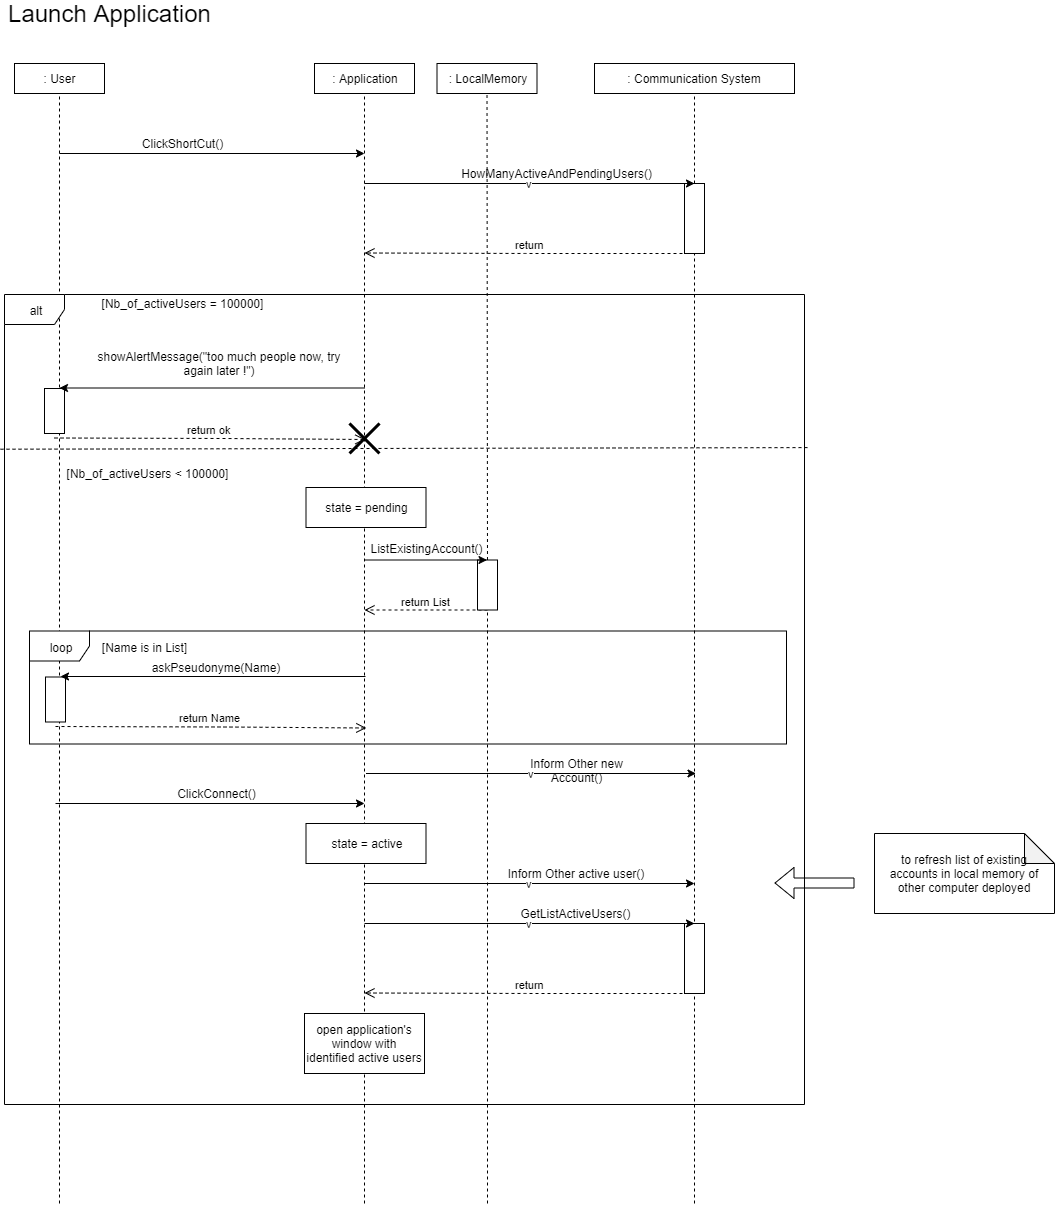

The diagram above was exported from draw.io. Its source (the exported page's mxGraphModel, read from the mxfile embedded in the PNG):
<mxGraphModel dx="1264" dy="1703" grid="1" gridSize="10" guides="1" tooltips="1" connect="1" arrows="1" fold="1" page="1" pageScale="1" pageWidth="827" pageHeight="1169" math="0" shadow="0">
  <root>
    <mxCell id="0" />
    <mxCell id="1" parent="0" />
    <mxCell id="528x3LknhQJUI0ZT84LZ-3" value="" style="endArrow=none;dashed=1;html=1;" parent="1" target="528x3LknhQJUI0ZT84LZ-4" edge="1">
      <mxGeometry width="50" height="50" relative="1" as="geometry">
        <mxPoint x="700" y="1150" as="sourcePoint" />
        <mxPoint x="700" y="30" as="targetPoint" />
      </mxGeometry>
    </mxCell>
    <mxCell id="528x3LknhQJUI0ZT84LZ-15" value="" style="rounded=0;whiteSpace=wrap;html=1;" parent="1" vertex="1">
      <mxGeometry x="690" y="130" width="20" height="70" as="geometry" />
    </mxCell>
    <mxCell id="528x3LknhQJUI0ZT84LZ-1" value="" style="endArrow=none;dashed=1;html=1;" parent="1" target="528x3LknhQJUI0ZT84LZ-2" edge="1">
      <mxGeometry width="50" height="50" relative="1" as="geometry">
        <mxPoint x="65" y="1150" as="sourcePoint" />
        <mxPoint x="60" y="20" as="targetPoint" />
      </mxGeometry>
    </mxCell>
    <mxCell id="528x3LknhQJUI0ZT84LZ-2" value=": User" style="rounded=0;whiteSpace=wrap;html=1;" parent="1" vertex="1">
      <mxGeometry x="20" y="10" width="90" height="30" as="geometry" />
    </mxCell>
    <mxCell id="528x3LknhQJUI0ZT84LZ-4" value=": Communication System" style="rounded=0;whiteSpace=wrap;html=1;" parent="1" vertex="1">
      <mxGeometry x="600" y="10" width="200" height="30" as="geometry" />
    </mxCell>
    <mxCell id="528x3LknhQJUI0ZT84LZ-6" value="" style="endArrow=none;dashed=1;html=1;" parent="1" target="528x3LknhQJUI0ZT84LZ-7" edge="1">
      <mxGeometry width="50" height="50" relative="1" as="geometry">
        <mxPoint x="370" y="1150" as="sourcePoint" />
        <mxPoint x="370" y="30" as="targetPoint" />
      </mxGeometry>
    </mxCell>
    <mxCell id="528x3LknhQJUI0ZT84LZ-7" value=": Application" style="rounded=0;whiteSpace=wrap;html=1;" parent="1" vertex="1">
      <mxGeometry x="320" y="10" width="100" height="30" as="geometry" />
    </mxCell>
    <mxCell id="528x3LknhQJUI0ZT84LZ-8" value="" style="endArrow=classic;html=1;" parent="1" edge="1">
      <mxGeometry width="50" height="50" relative="1" as="geometry">
        <mxPoint x="65" y="100" as="sourcePoint" />
        <mxPoint x="370" y="100" as="targetPoint" />
      </mxGeometry>
    </mxCell>
    <mxCell id="528x3LknhQJUI0ZT84LZ-10" value="ClickShortCut()" style="text;html=1;strokeColor=none;fillColor=none;align=center;verticalAlign=middle;whiteSpace=wrap;rounded=0;" parent="1" vertex="1">
      <mxGeometry x="167.5" y="80" width="40" height="20" as="geometry" />
    </mxCell>
    <mxCell id="528x3LknhQJUI0ZT84LZ-11" value="&lt;font style=&quot;font-size: 24px&quot;&gt;Launch Application&lt;/font&gt;" style="text;html=1;strokeColor=none;fillColor=none;align=center;verticalAlign=middle;whiteSpace=wrap;rounded=0;" parent="1" vertex="1">
      <mxGeometry x="10" y="-50" width="210" height="20" as="geometry" />
    </mxCell>
    <mxCell id="528x3LknhQJUI0ZT84LZ-13" value="v" style="endArrow=classic;html=1;" parent="1" edge="1">
      <mxGeometry width="50" height="50" relative="1" as="geometry">
        <mxPoint x="370" y="130" as="sourcePoint" />
        <mxPoint x="700" y="130" as="targetPoint" />
        <Array as="points" />
      </mxGeometry>
    </mxCell>
    <mxCell id="528x3LknhQJUI0ZT84LZ-14" value="HowManyActiveAndPendingUsers()" style="text;html=1;strokeColor=none;fillColor=none;align=center;verticalAlign=middle;whiteSpace=wrap;rounded=0;" parent="1" vertex="1">
      <mxGeometry x="542.5" y="110" width="40" height="20" as="geometry" />
    </mxCell>
    <mxCell id="528x3LknhQJUI0ZT84LZ-18" value="return" style="html=1;verticalAlign=bottom;endArrow=open;dashed=1;endSize=8;exitX=0.5;exitY=1;exitDx=0;exitDy=0;" parent="1" source="528x3LknhQJUI0ZT84LZ-15" edge="1">
      <mxGeometry relative="1" as="geometry">
        <mxPoint x="450" y="199.5" as="sourcePoint" />
        <mxPoint x="370" y="199.5" as="targetPoint" />
        <Array as="points">
          <mxPoint x="540" y="200" />
        </Array>
      </mxGeometry>
    </mxCell>
    <mxCell id="528x3LknhQJUI0ZT84LZ-19" value="alt" style="shape=umlFrame;whiteSpace=wrap;html=1;" parent="1" vertex="1">
      <mxGeometry x="10" y="241" width="800" height="810" as="geometry" />
    </mxCell>
    <mxCell id="528x3LknhQJUI0ZT84LZ-20" value="[Nb_of_activeUsers = 100000]" style="text;html=1;strokeColor=none;fillColor=none;align=center;verticalAlign=middle;whiteSpace=wrap;rounded=0;" parent="1" vertex="1">
      <mxGeometry x="95" y="240" width="185" height="20" as="geometry" />
    </mxCell>
    <mxCell id="528x3LknhQJUI0ZT84LZ-21" value="" style="endArrow=none;dashed=1;html=1;entryX=1.006;entryY=0.189;entryDx=0;entryDy=0;entryPerimeter=0;exitX=-0.005;exitY=0.191;exitDx=0;exitDy=0;exitPerimeter=0;" parent="1" source="528x3LknhQJUI0ZT84LZ-19" target="528x3LknhQJUI0ZT84LZ-19" edge="1">
      <mxGeometry width="50" height="50" relative="1" as="geometry">
        <mxPoint x="29" y="402" as="sourcePoint" />
        <mxPoint x="820" y="410" as="targetPoint" />
        <Array as="points" />
      </mxGeometry>
    </mxCell>
    <mxCell id="528x3LknhQJUI0ZT84LZ-22" value="[Nb_of_activeUsers &amp;lt; 100000]" style="text;html=1;strokeColor=none;fillColor=none;align=center;verticalAlign=middle;whiteSpace=wrap;rounded=0;" parent="1" vertex="1">
      <mxGeometry x="60" y="410" width="185" height="20" as="geometry" />
    </mxCell>
    <mxCell id="528x3LknhQJUI0ZT84LZ-25" value="showAlertMessage(&quot;too much people now, try again later !&quot;)" style="text;html=1;strokeColor=none;fillColor=none;align=center;verticalAlign=middle;whiteSpace=wrap;rounded=0;" parent="1" vertex="1">
      <mxGeometry x="90" y="290" width="270" height="40" as="geometry" />
    </mxCell>
    <mxCell id="528x3LknhQJUI0ZT84LZ-26" value="" style="shape=umlDestroy;whiteSpace=wrap;html=1;strokeWidth=3;" parent="1" vertex="1">
      <mxGeometry x="355" y="370" width="30" height="30" as="geometry" />
    </mxCell>
    <mxCell id="528x3LknhQJUI0ZT84LZ-27" value="" style="rounded=0;whiteSpace=wrap;html=1;" parent="1" vertex="1">
      <mxGeometry x="50" y="335" width="20" height="45" as="geometry" />
    </mxCell>
    <mxCell id="528x3LknhQJUI0ZT84LZ-24" value="" style="endArrow=classic;html=1;" parent="1" edge="1">
      <mxGeometry width="50" height="50" relative="1" as="geometry">
        <mxPoint x="370" y="334.5" as="sourcePoint" />
        <mxPoint x="65" y="334.5" as="targetPoint" />
      </mxGeometry>
    </mxCell>
    <mxCell id="528x3LknhQJUI0ZT84LZ-28" value="return ok" style="html=1;verticalAlign=bottom;endArrow=open;dashed=1;endSize=8;exitX=0.5;exitY=1;exitDx=0;exitDy=0;entryX=0.527;entryY=0.533;entryDx=0;entryDy=0;entryPerimeter=0;" parent="1" target="528x3LknhQJUI0ZT84LZ-26" edge="1">
      <mxGeometry relative="1" as="geometry">
        <mxPoint x="60" y="384.5" as="sourcePoint" />
        <mxPoint x="360" y="385" as="targetPoint" />
        <Array as="points">
          <mxPoint x="230" y="385" />
        </Array>
      </mxGeometry>
    </mxCell>
    <mxCell id="528x3LknhQJUI0ZT84LZ-31" value="" style="endArrow=none;dashed=1;html=1;" parent="1" source="528x3LknhQJUI0ZT84LZ-39" target="528x3LknhQJUI0ZT84LZ-32" edge="1">
      <mxGeometry width="50" height="50" relative="1" as="geometry">
        <mxPoint x="492.5" y="1080" as="sourcePoint" />
        <mxPoint x="492.5" y="30" as="targetPoint" />
      </mxGeometry>
    </mxCell>
    <mxCell id="528x3LknhQJUI0ZT84LZ-32" value=": LocalMemory" style="rounded=0;whiteSpace=wrap;html=1;" parent="1" vertex="1">
      <mxGeometry x="442.5" y="10" width="100" height="30" as="geometry" />
    </mxCell>
    <mxCell id="528x3LknhQJUI0ZT84LZ-34" value="askPseudonyme(Name)" style="text;html=1;strokeColor=none;fillColor=none;align=center;verticalAlign=middle;whiteSpace=wrap;rounded=0;" parent="1" vertex="1">
      <mxGeometry x="146" y="603.5" width="150" height="20" as="geometry" />
    </mxCell>
    <mxCell id="528x3LknhQJUI0ZT84LZ-35" value="" style="rounded=0;whiteSpace=wrap;html=1;" parent="1" vertex="1">
      <mxGeometry x="51" y="623.5" width="20" height="45" as="geometry" />
    </mxCell>
    <mxCell id="528x3LknhQJUI0ZT84LZ-36" value="" style="endArrow=classic;html=1;" parent="1" edge="1">
      <mxGeometry width="50" height="50" relative="1" as="geometry">
        <mxPoint x="371" y="623" as="sourcePoint" />
        <mxPoint x="66" y="623" as="targetPoint" />
      </mxGeometry>
    </mxCell>
    <mxCell id="528x3LknhQJUI0ZT84LZ-37" value="return Name" style="html=1;verticalAlign=bottom;endArrow=open;dashed=1;endSize=8;exitX=0.5;exitY=1;exitDx=0;exitDy=0;entryX=0.527;entryY=0.533;entryDx=0;entryDy=0;entryPerimeter=0;" parent="1" edge="1">
      <mxGeometry relative="1" as="geometry">
        <mxPoint x="61" y="673" as="sourcePoint" />
        <mxPoint x="371.80999999999995" y="674.4899999999998" as="targetPoint" />
        <Array as="points">
          <mxPoint x="231" y="673.5" />
        </Array>
      </mxGeometry>
    </mxCell>
    <mxCell id="528x3LknhQJUI0ZT84LZ-41" value="ListExistingAccount()" style="text;html=1;strokeColor=none;fillColor=none;align=center;verticalAlign=middle;whiteSpace=wrap;rounded=0;" parent="1" vertex="1">
      <mxGeometry x="386.5" y="482.5" width="90" height="24" as="geometry" />
    </mxCell>
    <mxCell id="528x3LknhQJUI0ZT84LZ-42" value="return List" style="html=1;verticalAlign=bottom;endArrow=open;dashed=1;endSize=8;exitX=0.5;exitY=1;exitDx=0;exitDy=0;" parent="1" source="528x3LknhQJUI0ZT84LZ-39" edge="1">
      <mxGeometry relative="1" as="geometry">
        <mxPoint x="236.5" y="576" as="sourcePoint" />
        <mxPoint x="370" y="556.5" as="targetPoint" />
        <Array as="points" />
      </mxGeometry>
    </mxCell>
    <mxCell id="528x3LknhQJUI0ZT84LZ-39" value="" style="rounded=0;whiteSpace=wrap;html=1;" parent="1" vertex="1">
      <mxGeometry x="483" y="506.5" width="20" height="50" as="geometry" />
    </mxCell>
    <mxCell id="528x3LknhQJUI0ZT84LZ-44" value="" style="endArrow=none;dashed=1;html=1;" parent="1" target="528x3LknhQJUI0ZT84LZ-39" edge="1">
      <mxGeometry width="50" height="50" relative="1" as="geometry">
        <mxPoint x="493" y="1150" as="sourcePoint" />
        <mxPoint x="492.5" y="40" as="targetPoint" />
      </mxGeometry>
    </mxCell>
    <mxCell id="528x3LknhQJUI0ZT84LZ-43" value="" style="endArrow=classic;html=1;" parent="1" edge="1">
      <mxGeometry width="50" height="50" relative="1" as="geometry">
        <mxPoint x="370" y="506.5" as="sourcePoint" />
        <mxPoint x="492.5" y="506.5" as="targetPoint" />
      </mxGeometry>
    </mxCell>
    <mxCell id="528x3LknhQJUI0ZT84LZ-50" value="loop" style="shape=umlFrame;whiteSpace=wrap;html=1;" parent="1" vertex="1">
      <mxGeometry x="35" y="577.5" width="757" height="113" as="geometry" />
    </mxCell>
    <mxCell id="528x3LknhQJUI0ZT84LZ-51" value="[Name is in List]" style="text;html=1;strokeColor=none;fillColor=none;align=center;verticalAlign=middle;whiteSpace=wrap;rounded=0;" parent="1" vertex="1">
      <mxGeometry x="96" y="583.5" width="108" height="20" as="geometry" />
    </mxCell>
    <mxCell id="528x3LknhQJUI0ZT84LZ-52" value="state = pending" style="rounded=0;whiteSpace=wrap;html=1;" parent="1" vertex="1">
      <mxGeometry x="311.5" y="434" width="120" height="40" as="geometry" />
    </mxCell>
    <mxCell id="528x3LknhQJUI0ZT84LZ-54" value="state = active" style="rounded=0;whiteSpace=wrap;html=1;" parent="1" vertex="1">
      <mxGeometry x="311.5" y="770" width="120" height="40" as="geometry" />
    </mxCell>
    <mxCell id="528x3LknhQJUI0ZT84LZ-55" value="v" style="endArrow=classic;html=1;" parent="1" edge="1">
      <mxGeometry width="50" height="50" relative="1" as="geometry">
        <mxPoint x="371.5" y="720" as="sourcePoint" />
        <mxPoint x="701.5" y="720" as="targetPoint" />
        <Array as="points" />
      </mxGeometry>
    </mxCell>
    <mxCell id="528x3LknhQJUI0ZT84LZ-58" value="Inform Other new Account()" style="text;html=1;strokeColor=none;fillColor=none;align=center;verticalAlign=middle;whiteSpace=wrap;rounded=0;" parent="1" vertex="1">
      <mxGeometry x="477.5" y="700" width="210" height="20" as="geometry" />
    </mxCell>
    <mxCell id="528x3LknhQJUI0ZT84LZ-59" value="" style="endArrow=classic;html=1;" parent="1" edge="1">
      <mxGeometry width="50" height="50" relative="1" as="geometry">
        <mxPoint x="61" y="750" as="sourcePoint" />
        <mxPoint x="370" y="750" as="targetPoint" />
      </mxGeometry>
    </mxCell>
    <mxCell id="528x3LknhQJUI0ZT84LZ-60" value="ClickConnect()" style="text;html=1;strokeColor=none;fillColor=none;align=center;verticalAlign=middle;whiteSpace=wrap;rounded=0;" parent="1" vertex="1">
      <mxGeometry x="164" y="730" width="117" height="20" as="geometry" />
    </mxCell>
    <mxCell id="528x3LknhQJUI0ZT84LZ-61" value="v" style="endArrow=classic;html=1;" parent="1" edge="1">
      <mxGeometry width="50" height="50" relative="1" as="geometry">
        <mxPoint x="370" y="830" as="sourcePoint" />
        <mxPoint x="700" y="830" as="targetPoint" />
        <Array as="points" />
      </mxGeometry>
    </mxCell>
    <mxCell id="528x3LknhQJUI0ZT84LZ-62" value="Inform Other active user()" style="text;html=1;strokeColor=none;fillColor=none;align=center;verticalAlign=middle;whiteSpace=wrap;rounded=0;" parent="1" vertex="1">
      <mxGeometry x="476" y="810" width="210" height="20" as="geometry" />
    </mxCell>
    <mxCell id="528x3LknhQJUI0ZT84LZ-64" value="GetListActiveUsers()" style="text;html=1;strokeColor=none;fillColor=none;align=center;verticalAlign=middle;whiteSpace=wrap;rounded=0;" parent="1" vertex="1">
      <mxGeometry x="476" y="850" width="210" height="20" as="geometry" />
    </mxCell>
    <mxCell id="528x3LknhQJUI0ZT84LZ-65" value="" style="rounded=0;whiteSpace=wrap;html=1;" parent="1" vertex="1">
      <mxGeometry x="690" y="870" width="20" height="70" as="geometry" />
    </mxCell>
    <mxCell id="528x3LknhQJUI0ZT84LZ-66" value="return" style="html=1;verticalAlign=bottom;endArrow=open;dashed=1;endSize=8;exitX=0.5;exitY=1;exitDx=0;exitDy=0;" parent="1" source="528x3LknhQJUI0ZT84LZ-65" edge="1">
      <mxGeometry relative="1" as="geometry">
        <mxPoint x="450" y="939.5" as="sourcePoint" />
        <mxPoint x="370" y="939.5" as="targetPoint" />
        <Array as="points">
          <mxPoint x="540" y="940" />
        </Array>
      </mxGeometry>
    </mxCell>
    <mxCell id="528x3LknhQJUI0ZT84LZ-63" value="v" style="endArrow=classic;html=1;" parent="1" edge="1">
      <mxGeometry width="50" height="50" relative="1" as="geometry">
        <mxPoint x="370" y="870" as="sourcePoint" />
        <mxPoint x="700" y="870" as="targetPoint" />
        <Array as="points" />
      </mxGeometry>
    </mxCell>
    <mxCell id="528x3LknhQJUI0ZT84LZ-67" value="open application's window with identified active users" style="rounded=0;whiteSpace=wrap;html=1;" parent="1" vertex="1">
      <mxGeometry x="310" y="960" width="120" height="60" as="geometry" />
    </mxCell>
    <mxCell id="528x3LknhQJUI0ZT84LZ-68" value="" style="shape=flexArrow;endArrow=classic;html=1;" parent="1" edge="1">
      <mxGeometry width="50" height="50" relative="1" as="geometry">
        <mxPoint x="860" y="829.5" as="sourcePoint" />
        <mxPoint x="780" y="829.5" as="targetPoint" />
      </mxGeometry>
    </mxCell>
    <mxCell id="528x3LknhQJUI0ZT84LZ-70" value="to refresh list of existing accounts in local memory of other computer deployed" style="shape=note;whiteSpace=wrap;html=1;backgroundOutline=1;darkOpacity=0.05;" parent="1" vertex="1">
      <mxGeometry x="880" y="780" width="180" height="80" as="geometry" />
    </mxCell>
  </root>
</mxGraphModel>